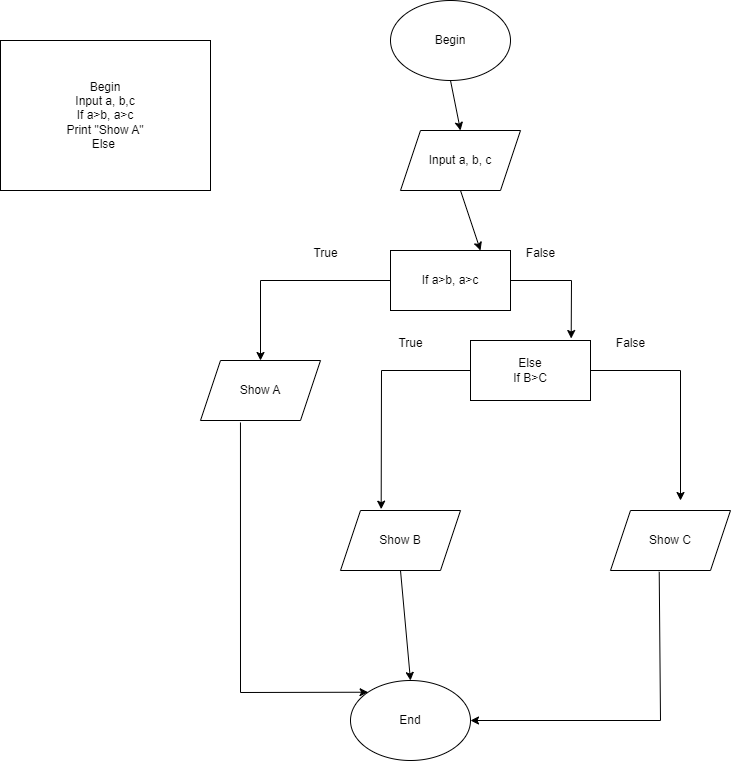

The diagram above was exported from draw.io. Its source (the exported page's mxGraphModel, read from the mxfile embedded in the PNG):
<mxGraphModel dx="794" dy="470" grid="1" gridSize="10" guides="1" tooltips="1" connect="1" arrows="1" fold="1" page="1" pageScale="1" pageWidth="850" pageHeight="1100" math="0" shadow="0">
  <root>
    <mxCell id="0" />
    <mxCell id="1" parent="0" />
    <mxCell id="5RkoNGW0oXxxFZGb-Nd6-2" value="Begin&lt;br&gt;Input a, b,c&lt;br&gt;If a&amp;gt;b, a&amp;gt;c&lt;br&gt;Print &quot;Show A&quot;&lt;br&gt;Else&amp;nbsp;" style="rounded=0;whiteSpace=wrap;html=1;" vertex="1" parent="1">
      <mxGeometry x="60" y="80" width="210" height="150" as="geometry" />
    </mxCell>
    <mxCell id="5RkoNGW0oXxxFZGb-Nd6-3" value="Begin" style="ellipse;whiteSpace=wrap;html=1;" vertex="1" parent="1">
      <mxGeometry x="450" y="40" width="120" height="80" as="geometry" />
    </mxCell>
    <mxCell id="5RkoNGW0oXxxFZGb-Nd6-4" value="Input a, b, c" style="shape=parallelogram;perimeter=parallelogramPerimeter;whiteSpace=wrap;html=1;fixedSize=1;" vertex="1" parent="1">
      <mxGeometry x="460" y="170" width="120" height="60" as="geometry" />
    </mxCell>
    <mxCell id="5RkoNGW0oXxxFZGb-Nd6-5" value="If a&amp;gt;b, a&amp;gt;c" style="rounded=0;whiteSpace=wrap;html=1;" vertex="1" parent="1">
      <mxGeometry x="450" y="290" width="120" height="60" as="geometry" />
    </mxCell>
    <mxCell id="5RkoNGW0oXxxFZGb-Nd6-6" value="Show A" style="shape=parallelogram;perimeter=parallelogramPerimeter;whiteSpace=wrap;html=1;fixedSize=1;" vertex="1" parent="1">
      <mxGeometry x="260" y="400" width="120" height="60" as="geometry" />
    </mxCell>
    <mxCell id="5RkoNGW0oXxxFZGb-Nd6-7" value="Else&lt;br&gt;If B&amp;gt;C" style="rounded=0;whiteSpace=wrap;html=1;" vertex="1" parent="1">
      <mxGeometry x="530" y="380" width="120" height="60" as="geometry" />
    </mxCell>
    <mxCell id="5RkoNGW0oXxxFZGb-Nd6-8" value="Show B" style="shape=parallelogram;perimeter=parallelogramPerimeter;whiteSpace=wrap;html=1;fixedSize=1;" vertex="1" parent="1">
      <mxGeometry x="400" y="550" width="120" height="60" as="geometry" />
    </mxCell>
    <mxCell id="5RkoNGW0oXxxFZGb-Nd6-9" value="Show C" style="shape=parallelogram;perimeter=parallelogramPerimeter;whiteSpace=wrap;html=1;fixedSize=1;" vertex="1" parent="1">
      <mxGeometry x="670" y="550" width="120" height="60" as="geometry" />
    </mxCell>
    <mxCell id="5RkoNGW0oXxxFZGb-Nd6-10" value="End" style="ellipse;whiteSpace=wrap;html=1;" vertex="1" parent="1">
      <mxGeometry x="410" y="720" width="120" height="80" as="geometry" />
    </mxCell>
    <mxCell id="5RkoNGW0oXxxFZGb-Nd6-11" value="" style="endArrow=classic;html=1;rounded=0;entryX=0.5;entryY=0;entryDx=0;entryDy=0;exitX=0.5;exitY=1;exitDx=0;exitDy=0;" edge="1" parent="1" source="5RkoNGW0oXxxFZGb-Nd6-3" target="5RkoNGW0oXxxFZGb-Nd6-4">
      <mxGeometry width="50" height="50" relative="1" as="geometry">
        <mxPoint x="480" y="170" as="sourcePoint" />
        <mxPoint x="530" y="120" as="targetPoint" />
      </mxGeometry>
    </mxCell>
    <mxCell id="5RkoNGW0oXxxFZGb-Nd6-12" value="" style="endArrow=classic;html=1;rounded=0;entryX=0.75;entryY=0;entryDx=0;entryDy=0;exitX=0.5;exitY=1;exitDx=0;exitDy=0;" edge="1" parent="1" source="5RkoNGW0oXxxFZGb-Nd6-4" target="5RkoNGW0oXxxFZGb-Nd6-5">
      <mxGeometry width="50" height="50" relative="1" as="geometry">
        <mxPoint x="480" y="290" as="sourcePoint" />
        <mxPoint x="530" y="240" as="targetPoint" />
      </mxGeometry>
    </mxCell>
    <mxCell id="5RkoNGW0oXxxFZGb-Nd6-20" value="" style="endArrow=classic;html=1;rounded=0;entryX=0.5;entryY=0;entryDx=0;entryDy=0;exitX=0;exitY=0.5;exitDx=0;exitDy=0;" edge="1" parent="1" source="5RkoNGW0oXxxFZGb-Nd6-5" target="5RkoNGW0oXxxFZGb-Nd6-6">
      <mxGeometry width="50" height="50" relative="1" as="geometry">
        <mxPoint x="340" y="370" as="sourcePoint" />
        <mxPoint x="390" y="320" as="targetPoint" />
        <Array as="points">
          <mxPoint x="320" y="320" />
        </Array>
      </mxGeometry>
    </mxCell>
    <mxCell id="5RkoNGW0oXxxFZGb-Nd6-21" value="True" style="text;html=1;align=center;verticalAlign=middle;resizable=0;points=[];autosize=1;strokeColor=none;fillColor=none;" vertex="1" parent="1">
      <mxGeometry x="360" y="278" width="50" height="30" as="geometry" />
    </mxCell>
    <mxCell id="5RkoNGW0oXxxFZGb-Nd6-22" value="" style="endArrow=classic;html=1;rounded=0;entryX=0.839;entryY=-0.033;entryDx=0;entryDy=0;entryPerimeter=0;exitX=1;exitY=0.5;exitDx=0;exitDy=0;" edge="1" parent="1" source="5RkoNGW0oXxxFZGb-Nd6-5" target="5RkoNGW0oXxxFZGb-Nd6-7">
      <mxGeometry width="50" height="50" relative="1" as="geometry">
        <mxPoint x="570" y="370" as="sourcePoint" />
        <mxPoint x="640.7106781186548" y="320" as="targetPoint" />
        <Array as="points">
          <mxPoint x="631" y="320" />
        </Array>
      </mxGeometry>
    </mxCell>
    <mxCell id="5RkoNGW0oXxxFZGb-Nd6-23" value="False" style="text;html=1;align=center;verticalAlign=middle;resizable=0;points=[];autosize=1;strokeColor=none;fillColor=none;" vertex="1" parent="1">
      <mxGeometry x="575" y="278" width="50" height="30" as="geometry" />
    </mxCell>
    <mxCell id="5RkoNGW0oXxxFZGb-Nd6-24" value="" style="endArrow=classic;html=1;rounded=0;entryX=0.339;entryY=-0.022;entryDx=0;entryDy=0;entryPerimeter=0;exitX=0;exitY=0.5;exitDx=0;exitDy=0;" edge="1" parent="1" source="5RkoNGW0oXxxFZGb-Nd6-7" target="5RkoNGW0oXxxFZGb-Nd6-8">
      <mxGeometry width="50" height="50" relative="1" as="geometry">
        <mxPoint x="440" y="510" as="sourcePoint" />
        <mxPoint x="490" y="460" as="targetPoint" />
        <Array as="points">
          <mxPoint x="441" y="410" />
        </Array>
      </mxGeometry>
    </mxCell>
    <mxCell id="5RkoNGW0oXxxFZGb-Nd6-25" value="True" style="text;html=1;align=center;verticalAlign=middle;resizable=0;points=[];autosize=1;strokeColor=none;fillColor=none;" vertex="1" parent="1">
      <mxGeometry x="445" y="368" width="50" height="30" as="geometry" />
    </mxCell>
    <mxCell id="5RkoNGW0oXxxFZGb-Nd6-26" value="" style="endArrow=classic;html=1;rounded=0;exitX=1;exitY=0.5;exitDx=0;exitDy=0;" edge="1" parent="1" source="5RkoNGW0oXxxFZGb-Nd6-7">
      <mxGeometry width="50" height="50" relative="1" as="geometry">
        <mxPoint x="690" y="490" as="sourcePoint" />
        <mxPoint x="740" y="540" as="targetPoint" />
        <Array as="points">
          <mxPoint x="740" y="410" />
        </Array>
      </mxGeometry>
    </mxCell>
    <mxCell id="5RkoNGW0oXxxFZGb-Nd6-27" value="False" style="text;html=1;align=center;verticalAlign=middle;resizable=0;points=[];autosize=1;strokeColor=none;fillColor=none;" vertex="1" parent="1">
      <mxGeometry x="665" y="368" width="50" height="30" as="geometry" />
    </mxCell>
    <mxCell id="5RkoNGW0oXxxFZGb-Nd6-28" value="" style="endArrow=classic;html=1;rounded=0;entryX=0.5;entryY=0;entryDx=0;entryDy=0;exitX=0.5;exitY=1;exitDx=0;exitDy=0;" edge="1" parent="1" source="5RkoNGW0oXxxFZGb-Nd6-8" target="5RkoNGW0oXxxFZGb-Nd6-10">
      <mxGeometry width="50" height="50" relative="1" as="geometry">
        <mxPoint x="430" y="680" as="sourcePoint" />
        <mxPoint x="480" y="630" as="targetPoint" />
      </mxGeometry>
    </mxCell>
    <mxCell id="5RkoNGW0oXxxFZGb-Nd6-30" value="" style="endArrow=classic;html=1;rounded=0;entryX=0;entryY=0;entryDx=0;entryDy=0;exitX=0.333;exitY=1.033;exitDx=0;exitDy=0;exitPerimeter=0;" edge="1" parent="1" source="5RkoNGW0oXxxFZGb-Nd6-6" target="5RkoNGW0oXxxFZGb-Nd6-10">
      <mxGeometry width="50" height="50" relative="1" as="geometry">
        <mxPoint x="270" y="600" as="sourcePoint" />
        <mxPoint x="320" y="550" as="targetPoint" />
        <Array as="points">
          <mxPoint x="300" y="732" />
        </Array>
      </mxGeometry>
    </mxCell>
    <mxCell id="5RkoNGW0oXxxFZGb-Nd6-31" value="" style="endArrow=classic;html=1;rounded=0;entryX=1;entryY=0.5;entryDx=0;entryDy=0;exitX=0.406;exitY=1.022;exitDx=0;exitDy=0;exitPerimeter=0;" edge="1" parent="1" source="5RkoNGW0oXxxFZGb-Nd6-9" target="5RkoNGW0oXxxFZGb-Nd6-10">
      <mxGeometry width="50" height="50" relative="1" as="geometry">
        <mxPoint x="600" y="710" as="sourcePoint" />
        <mxPoint x="650" y="660" as="targetPoint" />
        <Array as="points">
          <mxPoint x="720" y="760" />
        </Array>
      </mxGeometry>
    </mxCell>
  </root>
</mxGraphModel>